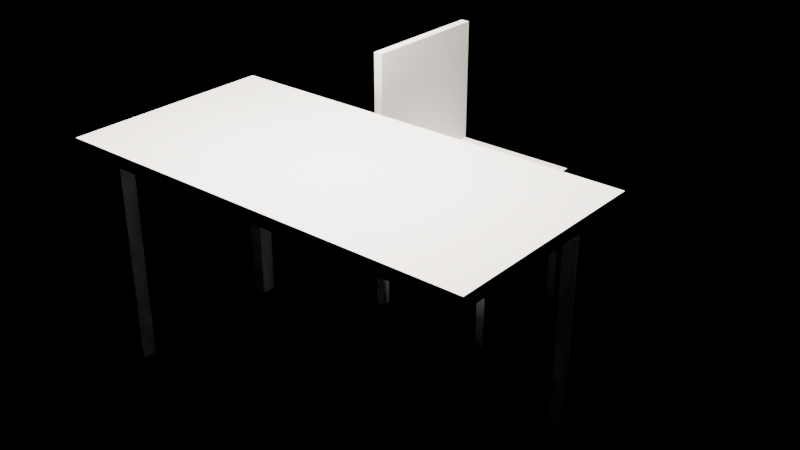 # Source: e0199_after.blend  (saved by Blender 5.2.44; exported with 4.5.12 LTS)
import bpy
from mathutils import Matrix  # noqa: F401  (used for matrix-valued properties, if any)

bpy.ops.wm.read_factory_settings(use_empty=True)
scene = bpy.context.scene
scene.name = 'Scene'

# ---- materials (node trees are filled in below, after node groups)
mat_madera_wengue = bpy.data.materials.new('Madera_Wengue')
mat_metal = bpy.data.materials.new('Metal')
mat_cuero = bpy.data.materials.new('Cuero')

# ---- material node trees
mat_madera_wengue.use_nodes = True; mat_madera_wengue.node_tree.nodes.clear()
_N = mat_madera_wengue.node_tree.nodes; _L = mat_madera_wengue.node_tree.links
n0 = _N.new('ShaderNodeBsdfPrincipled'); n0.name = 'Principled BSDF'; n0.location = (-200, 100)
n0.inputs[3].default_value = 1.45
n0.inputs[10].default_value = 0.005
n1 = _N.new('ShaderNodeOutputMaterial'); n1.name = 'Material Output'; n1.location = (200, 100)
_L.new(n0.outputs[0], n1.inputs[0])
n1.is_active_output = True
mat_metal.use_nodes = True; mat_metal.node_tree.nodes.clear()
_N = mat_metal.node_tree.nodes; _L = mat_metal.node_tree.links
n0 = _N.new('ShaderNodeBsdfPrincipled'); n0.name = 'Principled BSDF'; n0.location = (-200, 100)
n0.inputs[3].default_value = 1.45
n0.inputs[10].default_value = 0.005
n1 = _N.new('ShaderNodeOutputMaterial'); n1.name = 'Material Output'; n1.location = (200, 100)
_L.new(n0.outputs[0], n1.inputs[0])
n1.is_active_output = True
mat_cuero.use_nodes = True; mat_cuero.node_tree.nodes.clear()
_N = mat_cuero.node_tree.nodes; _L = mat_cuero.node_tree.links
n0 = _N.new('ShaderNodeBsdfPrincipled'); n0.name = 'Principled BSDF'; n0.location = (-200, 100)
n0.inputs[3].default_value = 1.45
n0.inputs[10].default_value = 0.005
n1 = _N.new('ShaderNodeOutputMaterial'); n1.name = 'Material Output'; n1.location = (200, 100)
_L.new(n0.outputs[0], n1.inputs[0])
n1.is_active_output = True

# ---- lights
light_luzescritorio = bpy.data.lights.new('LuzEscritorio', 'AREA')
light_luzescritorio.color = (1.0, 0.9, 0.8)
light_luzescritorio.energy = 180.0
light_luzescritorio.shadow_soft_size = 0.25

# ---- meshes
me_escritorio_tablero_mesh = bpy.data.meshes.new('Escritorio_Tablero_mesh')
me_escritorio_tablero_mesh.from_pydata([(0.0, 0.0, 0.0), (1.4, 0.0, 0.0), (1.4, 0.7, 0.0), (0.0, 0.7, 0.0), (0.0, 0.0, 0.04), (1.4, 0.0, 0.04), (1.4, 0.7, 0.04), (0.0, 0.7, 0.04)], [], [(0, 1, 2, 3), (4, 5, 6, 7), (0, 1, 5, 4), (1, 2, 6, 5), (2, 3, 7, 6), (3, 0, 4, 7)])
me_escritorio_tablero_mesh.materials.append(mat_madera_wengue)
me_escritorio_tablero_mesh.update()
me_escritorio_pata_mesh = bpy.data.meshes.new('Escritorio_Pata_mesh')
me_escritorio_pata_mesh.from_pydata([(0.0, 0.0, 0.0), (0.05, 0.0, 0.0), (0.05, 0.05, 0.0), (0.0, 0.05, 0.0), (0.0, 0.0, 0.71), (0.05, 0.0, 0.71), (0.05, 0.05, 0.71), (0.0, 0.05, 0.71)], [], [(0, 1, 2, 3), (4, 5, 6, 7), (0, 1, 5, 4), (1, 2, 6, 5), (2, 3, 7, 6), (3, 0, 4, 7)])
me_escritorio_pata_mesh.materials.append(mat_metal)
me_escritorio_pata_mesh.update()
me_escritorio_pata_mesh_001 = bpy.data.meshes.new('Escritorio_Pata_mesh.001')
me_escritorio_pata_mesh_001.from_pydata([(0.0, 0.0, 0.0), (0.05, 0.0, 0.0), (0.05, 0.05, 0.0), (0.0, 0.05, 0.0), (0.0, 0.0, 0.71), (0.05, 0.0, 0.71), (0.05, 0.05, 0.71), (0.0, 0.05, 0.71)], [], [(0, 1, 2, 3), (4, 5, 6, 7), (0, 1, 5, 4), (1, 2, 6, 5), (2, 3, 7, 6), (3, 0, 4, 7)])
me_escritorio_pata_mesh_001.materials.append(mat_metal)
me_escritorio_pata_mesh_001.update()
me_escritorio_pata_mesh_002 = bpy.data.meshes.new('Escritorio_Pata_mesh.002')
me_escritorio_pata_mesh_002.from_pydata([(0.0, 0.0, 0.0), (0.05, 0.0, 0.0), (0.05, 0.05, 0.0), (0.0, 0.05, 0.0), (0.0, 0.0, 0.71), (0.05, 0.0, 0.71), (0.05, 0.05, 0.71), (0.0, 0.05, 0.71)], [], [(0, 1, 2, 3), (4, 5, 6, 7), (0, 1, 5, 4), (1, 2, 6, 5), (2, 3, 7, 6), (3, 0, 4, 7)])
me_escritorio_pata_mesh_002.materials.append(mat_metal)
me_escritorio_pata_mesh_002.update()
me_escritorio_pata_mesh_003 = bpy.data.meshes.new('Escritorio_Pata_mesh.003')
me_escritorio_pata_mesh_003.from_pydata([(0.0, 0.0, 0.0), (0.05, 0.0, 0.0), (0.05, 0.05, 0.0), (0.0, 0.05, 0.0), (0.0, 0.0, 0.71), (0.05, 0.0, 0.71), (0.05, 0.05, 0.71), (0.0, 0.05, 0.71)], [], [(0, 1, 2, 3), (4, 5, 6, 7), (0, 1, 5, 4), (1, 2, 6, 5), (2, 3, 7, 6), (3, 0, 4, 7)])
me_escritorio_pata_mesh_003.materials.append(mat_metal)
me_escritorio_pata_mesh_003.update()
me_sillaoficina_pata_mesh = bpy.data.meshes.new('SillaOficina_Pata_mesh')
me_sillaoficina_pata_mesh.from_pydata([(0.0, 0.0, 0.0), (0.03, 0.0, 0.0), (0.03, 0.03, 0.0), (0.0, 0.03, 0.0), (0.0, 0.0, 0.45), (0.03, 0.0, 0.45), (0.03, 0.03, 0.45), (0.0, 0.03, 0.45)], [], [(0, 1, 2, 3), (4, 5, 6, 7), (0, 1, 5, 4), (1, 2, 6, 5), (2, 3, 7, 6), (3, 0, 4, 7)])
me_sillaoficina_pata_mesh.materials.append(mat_cuero)
me_sillaoficina_pata_mesh.update()
me_sillaoficina_pata_mesh_001 = bpy.data.meshes.new('SillaOficina_Pata_mesh.001')
me_sillaoficina_pata_mesh_001.from_pydata([(0.0, 0.0, 0.0), (0.03, 0.0, 0.0), (0.03, 0.03, 0.0), (0.0, 0.03, 0.0), (0.0, 0.0, 0.45), (0.03, 0.0, 0.45), (0.03, 0.03, 0.45), (0.0, 0.03, 0.45)], [], [(0, 1, 2, 3), (4, 5, 6, 7), (0, 1, 5, 4), (1, 2, 6, 5), (2, 3, 7, 6), (3, 0, 4, 7)])
me_sillaoficina_pata_mesh_001.materials.append(mat_cuero)
me_sillaoficina_pata_mesh_001.update()
me_sillaoficina_pata_mesh_002 = bpy.data.meshes.new('SillaOficina_Pata_mesh.002')
me_sillaoficina_pata_mesh_002.from_pydata([(0.0, 0.0, 0.0), (0.03, 0.0, 0.0), (0.03, 0.03, 0.0), (0.0, 0.03, 0.0), (0.0, 0.0, 0.45), (0.03, 0.0, 0.45), (0.03, 0.03, 0.45), (0.0, 0.03, 0.45)], [], [(0, 1, 2, 3), (4, 5, 6, 7), (0, 1, 5, 4), (1, 2, 6, 5), (2, 3, 7, 6), (3, 0, 4, 7)])
me_sillaoficina_pata_mesh_002.materials.append(mat_cuero)
me_sillaoficina_pata_mesh_002.update()
me_sillaoficina_pata_mesh_003 = bpy.data.meshes.new('SillaOficina_Pata_mesh.003')
me_sillaoficina_pata_mesh_003.from_pydata([(0.0, 0.0, 0.0), (0.03, 0.0, 0.0), (0.03, 0.03, 0.0), (0.0, 0.03, 0.0), (0.0, 0.0, 0.45), (0.03, 0.0, 0.45), (0.03, 0.03, 0.45), (0.0, 0.03, 0.45)], [], [(0, 1, 2, 3), (4, 5, 6, 7), (0, 1, 5, 4), (1, 2, 6, 5), (2, 3, 7, 6), (3, 0, 4, 7)])
me_sillaoficina_pata_mesh_003.materials.append(mat_cuero)
me_sillaoficina_pata_mesh_003.update()
me_sillaoficina_asiento_mesh = bpy.data.meshes.new('SillaOficina_Asiento_mesh')
me_sillaoficina_asiento_mesh.from_pydata([(0.0, 0.0, 0.0), (0.45, 0.0, 0.0), (0.45, 0.45, 0.0), (0.0, 0.45, 0.0), (0.0, 0.0, 0.03), (0.45, 0.0, 0.03), (0.45, 0.45, 0.03), (0.0, 0.45, 0.03)], [], [(0, 1, 2, 3), (4, 5, 6, 7), (0, 1, 5, 4), (1, 2, 6, 5), (2, 3, 7, 6), (3, 0, 4, 7)])
me_sillaoficina_asiento_mesh.materials.append(mat_cuero)
me_sillaoficina_asiento_mesh.update()
me_sillaoficina_respaldo_mesh = bpy.data.meshes.new('SillaOficina_Respaldo_mesh')
me_sillaoficina_respaldo_mesh.from_pydata([(0.0, 0.0, 0.0), (0.03, 0.0, 0.0), (0.03, 0.45, 0.0), (0.0, 0.45, 0.0), (0.0, 0.0, 0.45), (0.03, 0.0, 0.45), (0.03, 0.45, 0.45), (0.0, 0.45, 0.45)], [], [(0, 1, 2, 3), (4, 5, 6, 7), (0, 1, 5, 4), (1, 2, 6, 5), (2, 3, 7, 6), (3, 0, 4, 7)])
me_sillaoficina_respaldo_mesh.materials.append(mat_cuero)
me_sillaoficina_respaldo_mesh.update()

# ---- objects
ob_escritorio = bpy.data.objects.new('Escritorio', None)
ob_escritorio_tablero = bpy.data.objects.new('Escritorio_Tablero', me_escritorio_tablero_mesh)
ob_escritorio_pata = bpy.data.objects.new('Escritorio_Pata', me_escritorio_pata_mesh)
ob_escritorio_pata_001 = bpy.data.objects.new('Escritorio_Pata.001', me_escritorio_pata_mesh_001)
ob_escritorio_pata_002 = bpy.data.objects.new('Escritorio_Pata.002', me_escritorio_pata_mesh_002)
ob_escritorio_pata_003 = bpy.data.objects.new('Escritorio_Pata.003', me_escritorio_pata_mesh_003)
ob_sillaoficina = bpy.data.objects.new('SillaOficina', None)
ob_sillaoficina_pata = bpy.data.objects.new('SillaOficina_Pata', me_sillaoficina_pata_mesh)
ob_sillaoficina_pata_001 = bpy.data.objects.new('SillaOficina_Pata.001', me_sillaoficina_pata_mesh_001)
ob_sillaoficina_pata_002 = bpy.data.objects.new('SillaOficina_Pata.002', me_sillaoficina_pata_mesh_002)
ob_sillaoficina_pata_003 = bpy.data.objects.new('SillaOficina_Pata.003', me_sillaoficina_pata_mesh_003)
ob_sillaoficina_asiento = bpy.data.objects.new('SillaOficina_Asiento', me_sillaoficina_asiento_mesh)
ob_sillaoficina_respaldo = bpy.data.objects.new('SillaOficina_Respaldo', me_sillaoficina_respaldo_mesh)
ob_luzescritorio = bpy.data.objects.new('LuzEscritorio', light_luzescritorio)

# ---- transforms, parenting, visibility, modifiers, constraints
ob_escritorio.location = (0.0, 0.0, 0.0)
ob_escritorio.empty_display_type = 'ARROWS'
ob_escritorio_tablero.parent = ob_escritorio
ob_escritorio_tablero.location = (0.0, 0.0, 0.71)
ob_escritorio_pata.parent = ob_escritorio
ob_escritorio_pata.location = (0.06, 0.06, 0.0)
ob_escritorio_pata_001.parent = ob_escritorio
ob_escritorio_pata_001.location = (0.06, 0.59, 0.0)
ob_escritorio_pata_002.parent = ob_escritorio
ob_escritorio_pata_002.location = (1.29, 0.06, 0.0)
ob_escritorio_pata_003.parent = ob_escritorio
ob_escritorio_pata_003.location = (1.29, 0.59, 0.0)
ob_sillaoficina.location = (0.45, 0.8, 0.0)
ob_sillaoficina.empty_display_type = 'ARROWS'
ob_sillaoficina_pata.parent = ob_sillaoficina
ob_sillaoficina_pata.location = (0.0, 0.0, 0.0)
ob_sillaoficina_pata_001.parent = ob_sillaoficina
ob_sillaoficina_pata_001.location = (0.0, 0.42, 0.0)
ob_sillaoficina_pata_002.parent = ob_sillaoficina
ob_sillaoficina_pata_002.location = (0.42, 0.0, 0.0)
ob_sillaoficina_pata_003.parent = ob_sillaoficina
ob_sillaoficina_pata_003.location = (0.42, 0.42, 0.0)
ob_sillaoficina_asiento.parent = ob_sillaoficina
ob_sillaoficina_asiento.location = (0.0, 0.0, 0.45)
ob_sillaoficina_respaldo.parent = ob_sillaoficina
ob_sillaoficina_respaldo.location = (0.0, 0.0, 0.45)
ob_luzescritorio.location = (0.7, 0.35, 2.2)

# ---- collection membership
scene.collection.objects.link(ob_escritorio)
scene.collection.objects.link(ob_escritorio_tablero)
scene.collection.objects.link(ob_escritorio_pata)
scene.collection.objects.link(ob_escritorio_pata_001)
scene.collection.objects.link(ob_escritorio_pata_002)
scene.collection.objects.link(ob_escritorio_pata_003)
scene.collection.objects.link(ob_sillaoficina)
scene.collection.objects.link(ob_sillaoficina_pata)
scene.collection.objects.link(ob_sillaoficina_pata_001)
scene.collection.objects.link(ob_sillaoficina_pata_002)
scene.collection.objects.link(ob_sillaoficina_pata_003)
scene.collection.objects.link(ob_sillaoficina_asiento)
scene.collection.objects.link(ob_sillaoficina_respaldo)
scene.collection.objects.link(ob_luzescritorio)

# ---- scene / render settings (as saved in the file)
scene.frame_start = 1; scene.frame_end = 250; scene.frame_set(1)
scene.render.engine = 'BLENDER_EEVEE_NEXT'
scene.render.bake_bias = 0.0
scene.render.bake_samples = 0
scene.render.compositor_device = 'GPU'
scene.eevee.use_volume_custom_range = False
scene.eevee.fast_gi_thickness_near = 0.1
scene.eevee.fast_gi_thickness_far = 0.0
scene.eevee.ray_tracing_options.screen_trace_thickness = 0.1
bpy.context.view_layer.update()

# ---- added for rendering (the .blend has no active camera): camera
cam_auto = bpy.data.cameras.new('AutoCamera')
cam_auto.lens = 50.0
cam_auto.sensor_width = 36.0
cam_auto.clip_end = 1000.0
ob_auto_camera = bpy.data.objects.new('AutoCamera', cam_auto)
scene.collection.objects.link(ob_auto_camera)
ob_auto_camera.location = (2.62582, -1.68599, 1.99066)
ob_auto_camera.rotation_euler = (1.09748, -7.21219e-08, 0.694738)
scene.camera = ob_auto_camera
bpy.context.view_layer.update()

